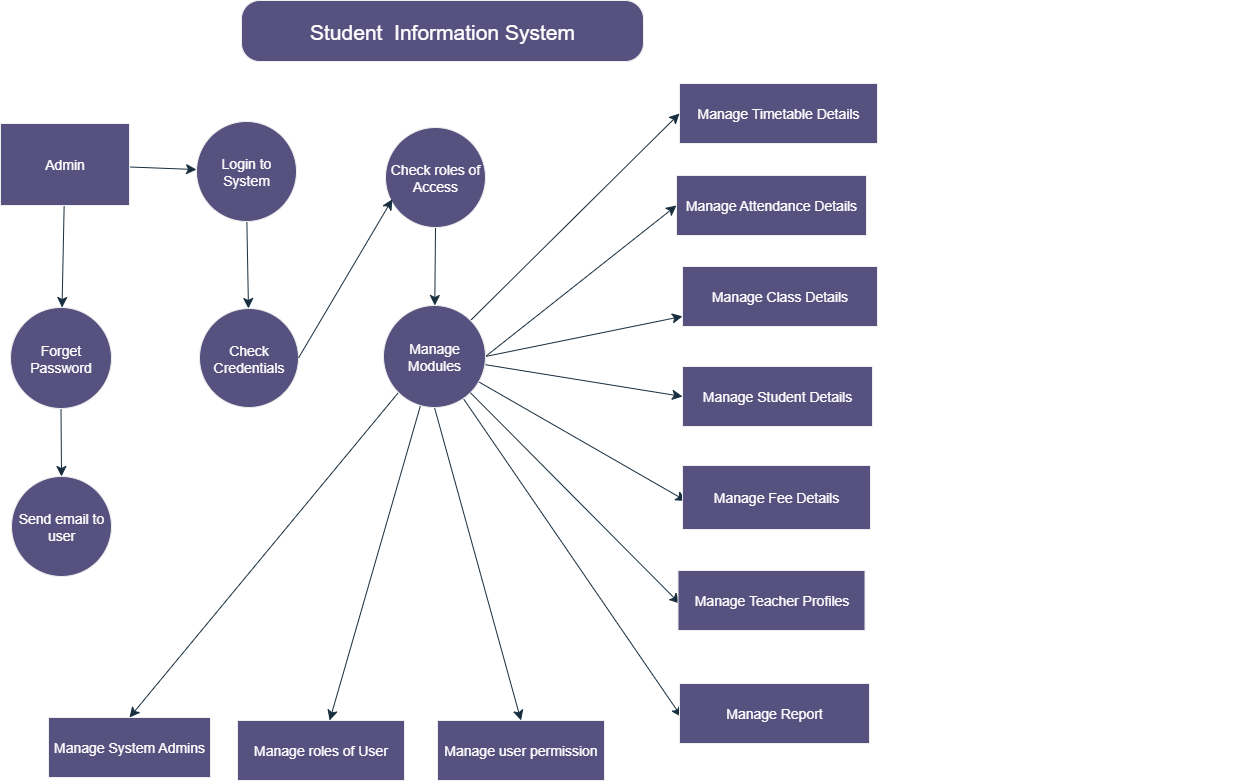

The diagram above was exported from draw.io. Its source (the exported page's mxGraphModel, read from the mxfile embedded in the PNG):
<mxGraphModel dx="1737" dy="1023" grid="0" gridSize="10" guides="1" tooltips="1" connect="0" arrows="1" fold="1" page="1" pageScale="1" pageWidth="850" pageHeight="1100" math="0" shadow="0">
  <root>
    <mxCell id="0" />
    <mxCell id="1" parent="0" />
    <mxCell id="ubuKJEh1GmOmSd0CxrGz-8" value="Student&amp;nbsp; Information System" style="rounded=1;whiteSpace=wrap;html=1;arcSize=30;fillColor=#56517E;strokeColor=#EEEEEE;fontColor=#FFFFFF;fontSize=21;labelBackgroundColor=none;" vertex="1" parent="1">
      <mxGeometry x="537" y="38" width="402" height="61" as="geometry" />
    </mxCell>
    <mxCell id="ubuKJEh1GmOmSd0CxrGz-9" value="Manage Timetable Details" style="rounded=0;whiteSpace=wrap;html=1;fillColor=#56517E;fontColor=#FFFFFF;strokeColor=#EEEEEE;fontSize=14;labelBackgroundColor=none;" vertex="1" parent="1">
      <mxGeometry x="975" y="121" width="198" height="60" as="geometry" />
    </mxCell>
    <mxCell id="ubuKJEh1GmOmSd0CxrGz-10" value="Manage Attendance Details" style="rounded=0;whiteSpace=wrap;html=1;fontSize=14;fontColor=#FFFFFF;fillColor=#56517E;strokeColor=#EEEEEE;labelBackgroundColor=none;" vertex="1" parent="1">
      <mxGeometry x="972" y="213" width="190" height="60" as="geometry" />
    </mxCell>
    <mxCell id="ubuKJEh1GmOmSd0CxrGz-11" value="Manage Class Details" style="rounded=0;whiteSpace=wrap;html=1;fillColor=#56517E;fontColor=#FFFFFF;strokeColor=#EEEEEE;fontSize=14;labelBackgroundColor=none;" vertex="1" parent="1">
      <mxGeometry x="978" y="304" width="195" height="60" as="geometry" />
    </mxCell>
    <mxCell id="ubuKJEh1GmOmSd0CxrGz-28" value="" style="edgeStyle=none;curved=1;rounded=0;orthogonalLoop=1;jettySize=auto;html=1;fontSize=12;startSize=8;endSize=8;labelBackgroundColor=none;strokeColor=#182E3E;fontColor=default;" edge="1" parent="1" source="ubuKJEh1GmOmSd0CxrGz-16" target="ubuKJEh1GmOmSd0CxrGz-20">
      <mxGeometry relative="1" as="geometry" />
    </mxCell>
    <mxCell id="ubuKJEh1GmOmSd0CxrGz-16" value="Check roles of Access" style="ellipse;whiteSpace=wrap;html=1;aspect=fixed;fillColor=#56517E;fontColor=#FFFFFF;strokeColor=#EEEEEE;fontSize=14;labelBackgroundColor=none;" vertex="1" parent="1">
      <mxGeometry x="681" y="165" width="100" height="100" as="geometry" />
    </mxCell>
    <mxCell id="ubuKJEh1GmOmSd0CxrGz-26" value="" style="edgeStyle=none;curved=1;rounded=0;orthogonalLoop=1;jettySize=auto;html=1;fontSize=12;startSize=8;endSize=8;labelBackgroundColor=none;strokeColor=#182E3E;fontColor=default;" edge="1" parent="1" source="ubuKJEh1GmOmSd0CxrGz-17" target="ubuKJEh1GmOmSd0CxrGz-21">
      <mxGeometry relative="1" as="geometry" />
    </mxCell>
    <mxCell id="ubuKJEh1GmOmSd0CxrGz-17" value="Login to System" style="ellipse;whiteSpace=wrap;html=1;aspect=fixed;fillColor=#56517E;fontColor=#FFFFFF;strokeColor=#EEEEEE;fontSize=14;labelBackgroundColor=none;" vertex="1" parent="1">
      <mxGeometry x="492" y="159" width="100" height="100" as="geometry" />
    </mxCell>
    <mxCell id="ubuKJEh1GmOmSd0CxrGz-24" value="" style="edgeStyle=none;curved=1;rounded=0;orthogonalLoop=1;jettySize=auto;html=1;fontSize=12;startSize=8;endSize=8;labelBackgroundColor=none;strokeColor=#182E3E;fontColor=default;" edge="1" parent="1" source="ubuKJEh1GmOmSd0CxrGz-18" target="ubuKJEh1GmOmSd0CxrGz-19">
      <mxGeometry relative="1" as="geometry" />
    </mxCell>
    <mxCell id="ubuKJEh1GmOmSd0CxrGz-18" value="Forget Password" style="ellipse;whiteSpace=wrap;html=1;aspect=fixed;fillColor=#56517E;fontColor=#FFFFFF;strokeColor=#EEEEEE;fontSize=14;labelBackgroundColor=none;" vertex="1" parent="1">
      <mxGeometry x="306" y="345" width="101" height="101" as="geometry" />
    </mxCell>
    <mxCell id="ubuKJEh1GmOmSd0CxrGz-19" value="Send email to user" style="ellipse;whiteSpace=wrap;html=1;aspect=fixed;fillColor=#56517E;fontColor=#FFFFFF;strokeColor=#EEEEEE;fontSize=14;labelBackgroundColor=none;" vertex="1" parent="1">
      <mxGeometry x="307" y="514" width="100" height="100" as="geometry" />
    </mxCell>
    <mxCell id="ubuKJEh1GmOmSd0CxrGz-29" style="edgeStyle=none;curved=1;rounded=0;orthogonalLoop=1;jettySize=auto;html=1;exitX=1;exitY=0;exitDx=0;exitDy=0;entryX=0;entryY=0.5;entryDx=0;entryDy=0;fontSize=12;startSize=8;endSize=8;labelBackgroundColor=none;strokeColor=#182E3E;fontColor=default;" edge="1" parent="1" source="ubuKJEh1GmOmSd0CxrGz-20" target="ubuKJEh1GmOmSd0CxrGz-9">
      <mxGeometry relative="1" as="geometry" />
    </mxCell>
    <mxCell id="ubuKJEh1GmOmSd0CxrGz-36" style="edgeStyle=none;curved=1;rounded=0;orthogonalLoop=1;jettySize=auto;html=1;exitX=1;exitY=0.5;exitDx=0;exitDy=0;fontSize=12;startSize=8;endSize=8;labelBackgroundColor=none;strokeColor=#182E3E;fontColor=default;" edge="1" parent="1" source="ubuKJEh1GmOmSd0CxrGz-20" target="ubuKJEh1GmOmSd0CxrGz-11">
      <mxGeometry relative="1" as="geometry" />
    </mxCell>
    <mxCell id="ubuKJEh1GmOmSd0CxrGz-38" style="edgeStyle=none;curved=1;rounded=0;orthogonalLoop=1;jettySize=auto;html=1;exitX=1;exitY=0.5;exitDx=0;exitDy=0;entryX=0;entryY=0.5;entryDx=0;entryDy=0;fontSize=12;startSize=8;endSize=8;labelBackgroundColor=none;strokeColor=#182E3E;fontColor=default;" edge="1" parent="1" source="ubuKJEh1GmOmSd0CxrGz-20" target="ubuKJEh1GmOmSd0CxrGz-10">
      <mxGeometry relative="1" as="geometry" />
    </mxCell>
    <mxCell id="ubuKJEh1GmOmSd0CxrGz-46" style="edgeStyle=none;curved=1;rounded=0;orthogonalLoop=1;jettySize=auto;html=1;exitX=0;exitY=1;exitDx=0;exitDy=0;entryX=0.5;entryY=0;entryDx=0;entryDy=0;strokeColor=#182E3E;fontSize=12;fontColor=default;startSize=8;endSize=8;labelBackgroundColor=none;" edge="1" parent="1" source="ubuKJEh1GmOmSd0CxrGz-20" target="ubuKJEh1GmOmSd0CxrGz-41">
      <mxGeometry relative="1" as="geometry" />
    </mxCell>
    <mxCell id="ubuKJEh1GmOmSd0CxrGz-50" value="" style="edgeStyle=none;curved=1;rounded=0;orthogonalLoop=1;jettySize=auto;html=1;strokeColor=#182E3E;fontSize=12;fontColor=default;startSize=8;endSize=8;labelBackgroundColor=none;" edge="1" parent="1" source="ubuKJEh1GmOmSd0CxrGz-20" target="ubuKJEh1GmOmSd0CxrGz-49">
      <mxGeometry relative="1" as="geometry" />
    </mxCell>
    <mxCell id="ubuKJEh1GmOmSd0CxrGz-54" value="" style="edgeStyle=none;curved=1;rounded=0;orthogonalLoop=1;jettySize=auto;html=1;strokeColor=#182E3E;fontSize=12;fontColor=default;startSize=8;endSize=8;entryX=0.011;entryY=0.558;entryDx=0;entryDy=0;entryPerimeter=0;labelBackgroundColor=none;" edge="1" parent="1" source="ubuKJEh1GmOmSd0CxrGz-20" target="ubuKJEh1GmOmSd0CxrGz-53">
      <mxGeometry relative="1" as="geometry" />
    </mxCell>
    <mxCell id="ubuKJEh1GmOmSd0CxrGz-58" style="edgeStyle=none;curved=1;rounded=0;orthogonalLoop=1;jettySize=auto;html=1;exitX=0.5;exitY=1;exitDx=0;exitDy=0;entryX=0.5;entryY=0;entryDx=0;entryDy=0;strokeColor=#182E3E;fontSize=12;fontColor=default;startSize=8;endSize=8;labelBackgroundColor=none;" edge="1" parent="1" source="ubuKJEh1GmOmSd0CxrGz-20" target="ubuKJEh1GmOmSd0CxrGz-51">
      <mxGeometry relative="1" as="geometry" />
    </mxCell>
    <mxCell id="ubuKJEh1GmOmSd0CxrGz-60" value="" style="edgeStyle=none;curved=1;rounded=0;orthogonalLoop=1;jettySize=auto;html=1;strokeColor=#182E3E;fontSize=12;fontColor=default;startSize=8;endSize=8;entryX=0.019;entryY=0.554;entryDx=0;entryDy=0;entryPerimeter=0;labelBackgroundColor=none;" edge="1" parent="1" source="ubuKJEh1GmOmSd0CxrGz-20" target="ubuKJEh1GmOmSd0CxrGz-59">
      <mxGeometry relative="1" as="geometry" />
    </mxCell>
    <mxCell id="ubuKJEh1GmOmSd0CxrGz-62" value="" style="edgeStyle=none;curved=1;rounded=0;orthogonalLoop=1;jettySize=auto;html=1;strokeColor=#182E3E;fontSize=12;fontColor=default;startSize=8;endSize=8;entryX=0;entryY=0.5;entryDx=0;entryDy=0;entryPerimeter=0;labelBackgroundColor=none;" edge="1" parent="1" source="ubuKJEh1GmOmSd0CxrGz-20" target="ubuKJEh1GmOmSd0CxrGz-61">
      <mxGeometry relative="1" as="geometry" />
    </mxCell>
    <mxCell id="ubuKJEh1GmOmSd0CxrGz-20" value="Manage Modules" style="ellipse;aspect=fixed;fillColor=#56517E;fontColor=#FFFFFF;strokeColor=#EEEEEE;fontSize=14;html=1;whiteSpace=wrap;labelBackgroundColor=none;verticalAlign=middle;horizontal=1;" vertex="1" parent="1">
      <mxGeometry x="679" y="343" width="102" height="102" as="geometry" />
    </mxCell>
    <mxCell id="ubuKJEh1GmOmSd0CxrGz-21" value="Check Credentials" style="ellipse;whiteSpace=wrap;html=1;aspect=fixed;fillColor=#56517E;fontColor=#FFFFFF;strokeColor=#EEEEEE;fontSize=14;labelBackgroundColor=none;" vertex="1" parent="1">
      <mxGeometry x="495" y="346" width="99" height="99" as="geometry" />
    </mxCell>
    <mxCell id="ubuKJEh1GmOmSd0CxrGz-23" value="" style="edgeStyle=none;curved=1;rounded=0;orthogonalLoop=1;jettySize=auto;html=1;fontSize=12;startSize=8;endSize=8;labelBackgroundColor=none;strokeColor=#182E3E;fontColor=default;" edge="1" parent="1" source="ubuKJEh1GmOmSd0CxrGz-22" target="ubuKJEh1GmOmSd0CxrGz-18">
      <mxGeometry relative="1" as="geometry" />
    </mxCell>
    <mxCell id="ubuKJEh1GmOmSd0CxrGz-25" value="" style="edgeStyle=none;curved=1;rounded=0;orthogonalLoop=1;jettySize=auto;html=1;fontSize=12;startSize=8;endSize=8;labelBackgroundColor=none;strokeColor=#182E3E;fontColor=default;" edge="1" parent="1" source="ubuKJEh1GmOmSd0CxrGz-22" target="ubuKJEh1GmOmSd0CxrGz-17">
      <mxGeometry relative="1" as="geometry" />
    </mxCell>
    <mxCell id="ubuKJEh1GmOmSd0CxrGz-22" value="Admin" style="rounded=0;whiteSpace=wrap;html=1;fillColor=#56517E;fontColor=#FFFFFF;strokeColor=#EEEEEE;fontSize=14;labelBackgroundColor=none;" vertex="1" parent="1">
      <mxGeometry x="296" y="161" width="129" height="82" as="geometry" />
    </mxCell>
    <mxCell id="ubuKJEh1GmOmSd0CxrGz-27" style="edgeStyle=none;curved=1;rounded=0;orthogonalLoop=1;jettySize=auto;html=1;exitX=1;exitY=0.5;exitDx=0;exitDy=0;entryX=0.068;entryY=0.718;entryDx=0;entryDy=0;entryPerimeter=0;fontSize=12;startSize=8;endSize=8;labelBackgroundColor=none;strokeColor=#182E3E;fontColor=default;" edge="1" parent="1" source="ubuKJEh1GmOmSd0CxrGz-21" target="ubuKJEh1GmOmSd0CxrGz-16">
      <mxGeometry relative="1" as="geometry" />
    </mxCell>
    <mxCell id="ubuKJEh1GmOmSd0CxrGz-37" style="edgeStyle=none;curved=1;rounded=0;orthogonalLoop=1;jettySize=auto;html=1;exitX=0;exitY=0.5;exitDx=0;exitDy=0;fontSize=12;startSize=8;endSize=8;labelBackgroundColor=none;strokeColor=#182E3E;fontColor=default;" edge="1" parent="1">
      <mxGeometry relative="1" as="geometry">
        <mxPoint x="1526" y="685" as="sourcePoint" />
        <mxPoint x="1526" y="685" as="targetPoint" />
      </mxGeometry>
    </mxCell>
    <mxCell id="ubuKJEh1GmOmSd0CxrGz-41" value="Manage System Admins" style="rounded=0;whiteSpace=wrap;html=1;fillColor=#56517E;fontColor=#FFFFFF;strokeColor=#EEEEEE;fontSize=14;labelBackgroundColor=none;" vertex="1" parent="1">
      <mxGeometry x="344" y="755" width="162" height="60" as="geometry" />
    </mxCell>
    <mxCell id="ubuKJEh1GmOmSd0CxrGz-49" value="Manage roles of User" style="whiteSpace=wrap;html=1;fontSize=14;fillColor=#56517E;strokeColor=#EEEEEE;fontColor=#FFFFFF;labelBackgroundColor=none;horizontal=1;" vertex="1" parent="1">
      <mxGeometry x="533" y="758" width="167" height="60" as="geometry" />
    </mxCell>
    <mxCell id="ubuKJEh1GmOmSd0CxrGz-51" value="Manage user permission" style="whiteSpace=wrap;html=1;fontSize=14;fillColor=#56517E;strokeColor=#EEEEEE;fontColor=#FFFFFF;labelBackgroundColor=none;horizontal=1;" vertex="1" parent="1">
      <mxGeometry x="733" y="758" width="167" height="60" as="geometry" />
    </mxCell>
    <mxCell id="ubuKJEh1GmOmSd0CxrGz-53" value="Manage Report" style="whiteSpace=wrap;html=1;fontSize=14;fillColor=#56517E;strokeColor=#EEEEEE;fontColor=#FFFFFF;labelBackgroundColor=none;horizontal=1;" vertex="1" parent="1">
      <mxGeometry x="975" y="721" width="190" height="60" as="geometry" />
    </mxCell>
    <mxCell id="ubuKJEh1GmOmSd0CxrGz-57" value="" style="edgeStyle=none;curved=1;rounded=0;orthogonalLoop=1;jettySize=auto;html=1;strokeColor=#182E3E;fontSize=12;fontColor=default;startSize=8;endSize=8;entryX=0.01;entryY=0.553;entryDx=0;entryDy=0;entryPerimeter=0;labelBackgroundColor=none;" edge="1" parent="1" source="ubuKJEh1GmOmSd0CxrGz-20" target="ubuKJEh1GmOmSd0CxrGz-55">
      <mxGeometry relative="1" as="geometry">
        <mxPoint x="985" y="542" as="sourcePoint" />
        <mxPoint x="1033" y="905" as="targetPoint" />
      </mxGeometry>
    </mxCell>
    <mxCell id="ubuKJEh1GmOmSd0CxrGz-55" value="Manage Teacher Profiles" style="whiteSpace=wrap;html=1;fontSize=14;fillColor=#56517E;strokeColor=#EEEEEE;fontColor=#FFFFFF;labelBackgroundColor=none;horizontal=1;" vertex="1" parent="1">
      <mxGeometry x="973.5" y="608" width="187" height="60" as="geometry" />
    </mxCell>
    <mxCell id="ubuKJEh1GmOmSd0CxrGz-59" value="Manage Fee Details" style="whiteSpace=wrap;html=1;fontSize=14;fillColor=#56517E;strokeColor=#EEEEEE;fontColor=#FFFFFF;labelBackgroundColor=none;horizontal=1;" vertex="1" parent="1">
      <mxGeometry x="978" y="503" width="188" height="64" as="geometry" />
    </mxCell>
    <mxCell id="ubuKJEh1GmOmSd0CxrGz-61" value="Manage Student Details" style="whiteSpace=wrap;html=1;fontSize=14;fillColor=#56517E;strokeColor=#EEEEEE;fontColor=#FFFFFF;labelBackgroundColor=none;horizontal=1;" vertex="1" parent="1">
      <mxGeometry x="978" y="404" width="190" height="60" as="geometry" />
    </mxCell>
  </root>
</mxGraphModel>